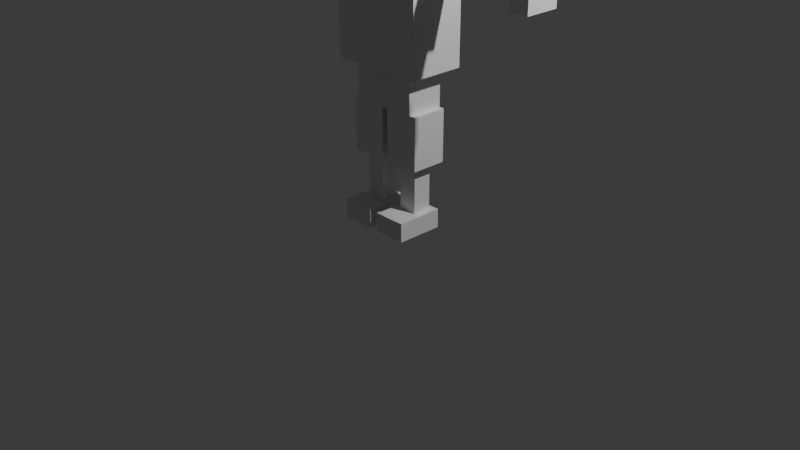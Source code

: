 # Source: player.blend  (saved by Blender 5.1.30; exported with 4.5.12 LTS)
import bpy
from mathutils import Matrix  # noqa: F401  (used for matrix-valued properties, if any)

bpy.ops.wm.read_factory_settings(use_empty=True)
scene = bpy.context.scene
scene.name = 'Scene'

# ---- collections
col_collection = bpy.data.collections.new('Collection'); scene.collection.children.link(col_collection)

# ---- materials (node trees are filled in below, after node groups)
mat_head = bpy.data.materials.new('Head')
mat_head.diffuse_color = (0.96, 0.79, 0.63, 1.0)
mat_torso = bpy.data.materials.new('Torso')
mat_torso.diffuse_color = (0.66, 0.85, 0.92, 1.0)
mat_hips = bpy.data.materials.new('Hips')
mat_hips.diffuse_color = (0.83, 0.91, 0.76, 1.0)
mat_upperleg_l = bpy.data.materials.new('UpperLeg_L')
mat_upperleg_l.diffuse_color = (0.83, 0.91, 0.76, 1.0)
mat_lowerleg_l = bpy.data.materials.new('LowerLeg_L')
mat_lowerleg_l.diffuse_color = (0.83, 0.91, 0.76, 1.0)
mat_foot_l = bpy.data.materials.new('Foot_L')
mat_foot_l.diffuse_color = (0.96, 0.64, 0.38, 1.0)
mat_upperleg_r = bpy.data.materials.new('UpperLeg_R')
mat_upperleg_r.diffuse_color = (0.83, 0.91, 0.76, 1.0)
mat_lowerleg_r = bpy.data.materials.new('LowerLeg_R')
mat_lowerleg_r.diffuse_color = (0.83, 0.91, 0.76, 1.0)
mat_foot_r = bpy.data.materials.new('Foot_R')
mat_foot_r.diffuse_color = (0.96, 0.64, 0.38, 1.0)
mat_upperarm_l = bpy.data.materials.new('UpperArm_L')
mat_upperarm_l.diffuse_color = (0.66, 0.85, 0.92, 1.0)
mat_lowerarm_l = bpy.data.materials.new('LowerArm_L')
mat_lowerarm_l.diffuse_color = (0.96, 0.79, 0.63, 1.0)
mat_hand_l = bpy.data.materials.new('Hand_L')
mat_hand_l.diffuse_color = (0.96, 0.79, 0.63, 1.0)
mat_upperarm_r = bpy.data.materials.new('UpperArm_R')
mat_upperarm_r.diffuse_color = (0.66, 0.85, 0.92, 1.0)
mat_lowerarm_r = bpy.data.materials.new('LowerArm_R')
mat_lowerarm_r.diffuse_color = (0.96, 0.79, 0.63, 1.0)
mat_hand_r = bpy.data.materials.new('Hand_R')
mat_hand_r.diffuse_color = (0.96, 0.79, 0.63, 1.0)

# ---- material node trees
mat_head.use_nodes = True; mat_head.node_tree.nodes.clear()
_N = mat_head.node_tree.nodes; _L = mat_head.node_tree.links
n0 = _N.new('ShaderNodeBsdfPrincipled'); n0.name = 'Principled BSDF'; n0.location = (-200, 100)
n1 = _N.new('ShaderNodeOutputMaterial'); n1.name = 'Material Output'; n1.location = (200, 100)
_L.new(n0.outputs[0], n1.inputs[0])
n1.is_active_output = True
mat_torso.use_nodes = True; mat_torso.node_tree.nodes.clear()
_N = mat_torso.node_tree.nodes; _L = mat_torso.node_tree.links
n0 = _N.new('ShaderNodeBsdfPrincipled'); n0.name = 'Principled BSDF'; n0.location = (-200, 100)
n1 = _N.new('ShaderNodeOutputMaterial'); n1.name = 'Material Output'; n1.location = (200, 100)
_L.new(n0.outputs[0], n1.inputs[0])
n1.is_active_output = True
mat_hips.use_nodes = True; mat_hips.node_tree.nodes.clear()
_N = mat_hips.node_tree.nodes; _L = mat_hips.node_tree.links
n0 = _N.new('ShaderNodeBsdfPrincipled'); n0.name = 'Principled BSDF'; n0.location = (-200, 100)
n1 = _N.new('ShaderNodeOutputMaterial'); n1.name = 'Material Output'; n1.location = (200, 100)
_L.new(n0.outputs[0], n1.inputs[0])
n1.is_active_output = True
mat_upperleg_l.use_nodes = True; mat_upperleg_l.node_tree.nodes.clear()
_N = mat_upperleg_l.node_tree.nodes; _L = mat_upperleg_l.node_tree.links
n0 = _N.new('ShaderNodeBsdfPrincipled'); n0.name = 'Principled BSDF'; n0.location = (-200, 100)
n1 = _N.new('ShaderNodeOutputMaterial'); n1.name = 'Material Output'; n1.location = (200, 100)
_L.new(n0.outputs[0], n1.inputs[0])
n1.is_active_output = True
mat_lowerleg_l.use_nodes = True; mat_lowerleg_l.node_tree.nodes.clear()
_N = mat_lowerleg_l.node_tree.nodes; _L = mat_lowerleg_l.node_tree.links
n0 = _N.new('ShaderNodeBsdfPrincipled'); n0.name = 'Principled BSDF'; n0.location = (-200, 100)
n1 = _N.new('ShaderNodeOutputMaterial'); n1.name = 'Material Output'; n1.location = (200, 100)
_L.new(n0.outputs[0], n1.inputs[0])
n1.is_active_output = True
mat_foot_l.use_nodes = True; mat_foot_l.node_tree.nodes.clear()
_N = mat_foot_l.node_tree.nodes; _L = mat_foot_l.node_tree.links
n0 = _N.new('ShaderNodeBsdfPrincipled'); n0.name = 'Principled BSDF'; n0.location = (-200, 100)
n1 = _N.new('ShaderNodeOutputMaterial'); n1.name = 'Material Output'; n1.location = (200, 100)
_L.new(n0.outputs[0], n1.inputs[0])
n1.is_active_output = True
mat_upperleg_r.use_nodes = True; mat_upperleg_r.node_tree.nodes.clear()
_N = mat_upperleg_r.node_tree.nodes; _L = mat_upperleg_r.node_tree.links
n0 = _N.new('ShaderNodeBsdfPrincipled'); n0.name = 'Principled BSDF'; n0.location = (-200, 100)
n1 = _N.new('ShaderNodeOutputMaterial'); n1.name = 'Material Output'; n1.location = (200, 100)
_L.new(n0.outputs[0], n1.inputs[0])
n1.is_active_output = True
mat_lowerleg_r.use_nodes = True; mat_lowerleg_r.node_tree.nodes.clear()
_N = mat_lowerleg_r.node_tree.nodes; _L = mat_lowerleg_r.node_tree.links
n0 = _N.new('ShaderNodeBsdfPrincipled'); n0.name = 'Principled BSDF'; n0.location = (-200, 100)
n1 = _N.new('ShaderNodeOutputMaterial'); n1.name = 'Material Output'; n1.location = (200, 100)
_L.new(n0.outputs[0], n1.inputs[0])
n1.is_active_output = True
mat_foot_r.use_nodes = True; mat_foot_r.node_tree.nodes.clear()
_N = mat_foot_r.node_tree.nodes; _L = mat_foot_r.node_tree.links
n0 = _N.new('ShaderNodeBsdfPrincipled'); n0.name = 'Principled BSDF'; n0.location = (-200, 100)
n1 = _N.new('ShaderNodeOutputMaterial'); n1.name = 'Material Output'; n1.location = (200, 100)
_L.new(n0.outputs[0], n1.inputs[0])
n1.is_active_output = True
mat_upperarm_l.use_nodes = True; mat_upperarm_l.node_tree.nodes.clear()
_N = mat_upperarm_l.node_tree.nodes; _L = mat_upperarm_l.node_tree.links
n0 = _N.new('ShaderNodeBsdfPrincipled'); n0.name = 'Principled BSDF'; n0.location = (-200, 100)
n1 = _N.new('ShaderNodeOutputMaterial'); n1.name = 'Material Output'; n1.location = (200, 100)
_L.new(n0.outputs[0], n1.inputs[0])
n1.is_active_output = True
mat_lowerarm_l.use_nodes = True; mat_lowerarm_l.node_tree.nodes.clear()
_N = mat_lowerarm_l.node_tree.nodes; _L = mat_lowerarm_l.node_tree.links
n0 = _N.new('ShaderNodeBsdfPrincipled'); n0.name = 'Principled BSDF'; n0.location = (-200, 100)
n1 = _N.new('ShaderNodeOutputMaterial'); n1.name = 'Material Output'; n1.location = (200, 100)
_L.new(n0.outputs[0], n1.inputs[0])
n1.is_active_output = True
mat_hand_l.use_nodes = True; mat_hand_l.node_tree.nodes.clear()
_N = mat_hand_l.node_tree.nodes; _L = mat_hand_l.node_tree.links
n0 = _N.new('ShaderNodeBsdfPrincipled'); n0.name = 'Principled BSDF'; n0.location = (-200, 100)
n1 = _N.new('ShaderNodeOutputMaterial'); n1.name = 'Material Output'; n1.location = (200, 100)
_L.new(n0.outputs[0], n1.inputs[0])
n1.is_active_output = True
mat_upperarm_r.use_nodes = True; mat_upperarm_r.node_tree.nodes.clear()
_N = mat_upperarm_r.node_tree.nodes; _L = mat_upperarm_r.node_tree.links
n0 = _N.new('ShaderNodeBsdfPrincipled'); n0.name = 'Principled BSDF'; n0.location = (-200, 100)
n1 = _N.new('ShaderNodeOutputMaterial'); n1.name = 'Material Output'; n1.location = (200, 100)
_L.new(n0.outputs[0], n1.inputs[0])
n1.is_active_output = True
mat_lowerarm_r.use_nodes = True; mat_lowerarm_r.node_tree.nodes.clear()
_N = mat_lowerarm_r.node_tree.nodes; _L = mat_lowerarm_r.node_tree.links
n0 = _N.new('ShaderNodeBsdfPrincipled'); n0.name = 'Principled BSDF'; n0.location = (-200, 100)
n1 = _N.new('ShaderNodeOutputMaterial'); n1.name = 'Material Output'; n1.location = (200, 100)
_L.new(n0.outputs[0], n1.inputs[0])
n1.is_active_output = True
mat_hand_r.use_nodes = True; mat_hand_r.node_tree.nodes.clear()
_N = mat_hand_r.node_tree.nodes; _L = mat_hand_r.node_tree.links
n0 = _N.new('ShaderNodeBsdfPrincipled'); n0.name = 'Principled BSDF'; n0.location = (-200, 100)
n1 = _N.new('ShaderNodeOutputMaterial'); n1.name = 'Material Output'; n1.location = (200, 100)
_L.new(n0.outputs[0], n1.inputs[0])
n1.is_active_output = True

# ---- world
world_world = bpy.data.worlds.new('World'); scene.world = world_world
world_world.use_nodes = True; world_world.node_tree.nodes.clear()
_N = world_world.node_tree.nodes; _L = world_world.node_tree.links
n0 = _N.new('ShaderNodeOutputWorld'); n0.name = 'World Output'; n0.location = (200, 100)
n1 = _N.new('ShaderNodeBackground'); n1.name = 'Background'; n1.location = (-200, 100)
n1.inputs[0].default_value = (0.05088, 0.05088, 0.05088, 1.0)
_L.new(n1.outputs[0], n0.inputs[0])
n0.is_active_output = True
world_world.color = (0.05088, 0.05088, 0.05088)
world_world.sun_shadow_jitter_overblur = 0.0

# ---- cameras
cam_camera = bpy.data.cameras.new('Camera')
cam_camera.clip_end = 100.0
cam_camera.ortho_scale = 7.314

# ---- lights
light_light = bpy.data.lights.new('Light', 'POINT')
light_light.energy = 1000.0
light_light.shadow_soft_size = 0.1

# ---- meshes
me_head = bpy.data.meshes.new('Head')
me_head.from_pydata([(-0.5, -0.5, 0.0), (0.5, -0.5, 0.0), (0.5, 0.5, 0.0), (-0.5, 0.5, 0.0), (-0.5, -0.5, 1.0), (0.5, -0.5, 1.0), (0.5, 0.5, 1.0), (-0.5, 0.5, 1.0)], [], [(0, 1, 2, 3), (7, 6, 5, 4), (4, 5, 1, 0), (6, 7, 3, 2), (5, 6, 2, 1), (7, 4, 0, 3)])
me_head.materials.append(mat_head)
me_head.update()
me_torso = bpy.data.meshes.new('Torso')
me_torso.from_pydata([(-0.5, -0.3, 0.0), (0.5, -0.3, 0.0), (0.5, 0.3, 0.0), (-0.5, 0.3, 0.0), (-0.5, -0.3, 1.1), (0.5, -0.3, 1.1), (0.5, 0.3, 1.1), (-0.5, 0.3, 1.1)], [], [(0, 1, 2, 3), (7, 6, 5, 4), (4, 5, 1, 0), (6, 7, 3, 2), (5, 6, 2, 1), (7, 4, 0, 3)])
me_torso.materials.append(mat_torso)
me_torso.update()
me_hips = bpy.data.meshes.new('Hips')
me_hips.from_pydata([(-0.35, -0.2, 0.0), (0.35, -0.2, 0.0), (0.35, 0.2, 0.0), (-0.35, 0.2, 0.0), (-0.35, -0.2, 0.4), (0.35, -0.2, 0.4), (0.35, 0.2, 0.4), (-0.35, 0.2, 0.4)], [], [(0, 1, 2, 3), (7, 6, 5, 4), (4, 5, 1, 0), (6, 7, 3, 2), (5, 6, 2, 1), (7, 4, 0, 3)])
me_hips.materials.append(mat_hips)
me_hips.update()
me_upperleg_l = bpy.data.meshes.new('UpperLeg_L')
me_upperleg_l.from_pydata([(-0.19, -0.19, -0.55), (0.19, -0.19, -0.55), (0.19, 0.19, -0.55), (-0.19, 0.19, -0.55), (-0.19, -0.19, 0.0), (0.19, -0.19, 0.0), (0.19, 0.19, 0.0), (-0.19, 0.19, 0.0)], [], [(0, 1, 2, 3), (7, 6, 5, 4), (4, 5, 1, 0), (6, 7, 3, 2), (5, 6, 2, 1), (7, 4, 0, 3)])
me_upperleg_l.materials.append(mat_upperleg_l)
me_upperleg_l.update()
me_lowerleg_l = bpy.data.meshes.new('LowerLeg_L')
me_lowerleg_l.from_pydata([(-0.1, -0.1, -0.5), (0.1, -0.1, -0.5), (0.1, 0.1, -0.5), (-0.1, 0.1, -0.5), (-0.1, -0.1, 0.0), (0.1, -0.1, 0.0), (0.1, 0.1, 0.0), (-0.1, 0.1, 0.0)], [], [(0, 1, 2, 3), (7, 6, 5, 4), (4, 5, 1, 0), (6, 7, 3, 2), (5, 6, 2, 1), (7, 4, 0, 3)])
me_lowerleg_l.materials.append(mat_lowerleg_l)
me_lowerleg_l.update()
me_foot_l = bpy.data.meshes.new('Foot_L')
me_foot_l.from_pydata([(-0.175, -0.35, -0.2), (0.175, -0.35, -0.2), (0.175, 0.15, -0.2), (-0.175, 0.15, -0.2), (-0.175, -0.35, 0.0), (0.175, -0.35, 0.0), (0.175, 0.15, 0.0), (-0.175, 0.15, 0.0)], [], [(0, 1, 2, 3), (7, 6, 5, 4), (4, 5, 1, 0), (6, 7, 3, 2), (5, 6, 2, 1), (7, 4, 0, 3)])
me_foot_l.materials.append(mat_foot_l)
me_foot_l.update()
me_upperleg_r = bpy.data.meshes.new('UpperLeg_R')
me_upperleg_r.from_pydata([(-0.19, -0.19, -0.55), (0.19, -0.19, -0.55), (0.19, 0.19, -0.55), (-0.19, 0.19, -0.55), (-0.19, -0.19, 0.0), (0.19, -0.19, 0.0), (0.19, 0.19, 0.0), (-0.19, 0.19, 0.0)], [], [(0, 1, 2, 3), (7, 6, 5, 4), (4, 5, 1, 0), (6, 7, 3, 2), (5, 6, 2, 1), (7, 4, 0, 3)])
me_upperleg_r.materials.append(mat_upperleg_r)
me_upperleg_r.update()
me_lowerleg_r = bpy.data.meshes.new('LowerLeg_R')
me_lowerleg_r.from_pydata([(-0.1, -0.1, -0.5), (0.1, -0.1, -0.5), (0.1, 0.1, -0.5), (-0.1, 0.1, -0.5), (-0.1, -0.1, 0.0), (0.1, -0.1, 0.0), (0.1, 0.1, 0.0), (-0.1, 0.1, 0.0)], [], [(0, 1, 2, 3), (7, 6, 5, 4), (4, 5, 1, 0), (6, 7, 3, 2), (5, 6, 2, 1), (7, 4, 0, 3)])
me_lowerleg_r.materials.append(mat_lowerleg_r)
me_lowerleg_r.update()
me_foot_r = bpy.data.meshes.new('Foot_R')
me_foot_r.from_pydata([(-0.175, -0.35, -0.2), (0.175, -0.35, -0.2), (0.175, 0.15, -0.2), (-0.175, 0.15, -0.2), (-0.175, -0.35, 0.0), (0.175, -0.35, 0.0), (0.175, 0.15, 0.0), (-0.175, 0.15, 0.0)], [], [(0, 1, 2, 3), (7, 6, 5, 4), (4, 5, 1, 0), (6, 7, 3, 2), (5, 6, 2, 1), (7, 4, 0, 3)])
me_foot_r.materials.append(mat_foot_r)
me_foot_r.update()
me_upperarm_l = bpy.data.meshes.new('UpperArm_L')
me_upperarm_l.from_pydata([(0.0, -0.125, -0.125), (0.55, -0.125, -0.125), (0.55, 0.125, -0.125), (0.0, 0.125, -0.125), (0.0, -0.125, 0.125), (0.55, -0.125, 0.125), (0.55, 0.125, 0.125), (0.0, 0.125, 0.125)], [], [(0, 1, 2, 3), (7, 6, 5, 4), (4, 5, 1, 0), (6, 7, 3, 2), (5, 6, 2, 1), (7, 4, 0, 3)])
me_upperarm_l.materials.append(mat_upperarm_l)
me_upperarm_l.update()
me_lowerarm_l = bpy.data.meshes.new('LowerArm_L')
me_lowerarm_l.from_pydata([(0.0, -0.07, -0.07), (0.45, -0.07, -0.07), (0.45, 0.07, -0.07), (0.0, 0.07, -0.07), (0.0, -0.07, 0.07), (0.45, -0.07, 0.07), (0.45, 0.07, 0.07), (0.0, 0.07, 0.07)], [], [(0, 1, 2, 3), (7, 6, 5, 4), (4, 5, 1, 0), (6, 7, 3, 2), (5, 6, 2, 1), (7, 4, 0, 3)])
me_lowerarm_l.materials.append(mat_lowerarm_l)
me_lowerarm_l.update()
me_hand_l = bpy.data.meshes.new('Hand_L')
me_hand_l.from_pydata([(0.0, -0.18, -0.15), (0.2, -0.18, -0.15), (0.2, 0.18, -0.15), (0.0, 0.18, -0.15), (0.0, -0.18, 0.15), (0.2, -0.18, 0.15), (0.2, 0.18, 0.15), (0.0, 0.18, 0.15)], [], [(0, 1, 2, 3), (7, 6, 5, 4), (4, 5, 1, 0), (6, 7, 3, 2), (5, 6, 2, 1), (7, 4, 0, 3)])
me_hand_l.materials.append(mat_hand_l)
me_hand_l.update()
me_upperarm_r = bpy.data.meshes.new('UpperArm_R')
me_upperarm_r.from_pydata([(-0.55, -0.125, -0.125), (0.0, -0.125, -0.125), (0.0, 0.125, -0.125), (-0.55, 0.125, -0.125), (-0.55, -0.125, 0.125), (0.0, -0.125, 0.125), (0.0, 0.125, 0.125), (-0.55, 0.125, 0.125)], [], [(0, 1, 2, 3), (7, 6, 5, 4), (4, 5, 1, 0), (6, 7, 3, 2), (5, 6, 2, 1), (7, 4, 0, 3)])
me_upperarm_r.materials.append(mat_upperarm_r)
me_upperarm_r.update()
me_lowerarm_r = bpy.data.meshes.new('LowerArm_R')
me_lowerarm_r.from_pydata([(-0.45, -0.07, -0.07), (0.0, -0.07, -0.07), (0.0, 0.07, -0.07), (-0.45, 0.07, -0.07), (-0.45, -0.07, 0.07), (0.0, -0.07, 0.07), (0.0, 0.07, 0.07), (-0.45, 0.07, 0.07)], [], [(0, 1, 2, 3), (7, 6, 5, 4), (4, 5, 1, 0), (6, 7, 3, 2), (5, 6, 2, 1), (7, 4, 0, 3)])
me_lowerarm_r.materials.append(mat_lowerarm_r)
me_lowerarm_r.update()
me_hand_r = bpy.data.meshes.new('Hand_R')
me_hand_r.from_pydata([(-0.2, -0.18, -0.15), (0.0, -0.18, -0.15), (0.0, 0.18, -0.15), (-0.2, 0.18, -0.15), (-0.2, -0.18, 0.15), (0.0, -0.18, 0.15), (0.0, 0.18, 0.15), (-0.2, 0.18, 0.15)], [], [(0, 1, 2, 3), (7, 6, 5, 4), (4, 5, 1, 0), (6, 7, 3, 2), (5, 6, 2, 1), (7, 4, 0, 3)])
me_hand_r.materials.append(mat_hand_r)
me_hand_r.update()
me_neck = bpy.data.meshes.new('Neck')
me_neck.from_pydata([], [], [])
me_neck.update()
arm_armature = bpy.data.armatures.new('Armature')  # bones are not reproduced

# ---- objects
ob_head = bpy.data.objects.new('Head', me_head)
ob_torso = bpy.data.objects.new('Torso', me_torso)
ob_hips = bpy.data.objects.new('Hips', me_hips)
ob_upperleg_l = bpy.data.objects.new('UpperLeg_L', me_upperleg_l)
ob_lowerleg_l = bpy.data.objects.new('LowerLeg_L', me_lowerleg_l)
ob_foot_l = bpy.data.objects.new('Foot_L', me_foot_l)
ob_upperleg_r = bpy.data.objects.new('UpperLeg_R', me_upperleg_r)
ob_lowerleg_r = bpy.data.objects.new('LowerLeg_R', me_lowerleg_r)
ob_foot_r = bpy.data.objects.new('Foot_R', me_foot_r)
ob_upperarm_l = bpy.data.objects.new('UpperArm_L', me_upperarm_l)
ob_lowerarm_l = bpy.data.objects.new('LowerArm_L', me_lowerarm_l)
ob_hand_l = bpy.data.objects.new('Hand_L', me_hand_l)
ob_upperarm_r = bpy.data.objects.new('UpperArm_R', me_upperarm_r)
ob_lowerarm_r = bpy.data.objects.new('LowerArm_R', me_lowerarm_r)
ob_hand_r = bpy.data.objects.new('Hand_R', me_hand_r)
ob_armature = bpy.data.objects.new('Armature', arm_armature)
ob_light = bpy.data.objects.new('Light', light_light)
ob_camera = bpy.data.objects.new('Camera', cam_camera)
ob_neck = bpy.data.objects.new('Neck', me_neck)

# ---- transforms, parenting, visibility, modifiers, constraints
ob_head.parent = ob_armature
ob_head.location = (0.0, 0.0, 2.85)
_vg = ob_head.vertex_groups.new(name='Head')
_vg.add([0, 1, 2, 3, 4, 5, 6, 7], 1.0, 'REPLACE')
_m = ob_head.modifiers.new('Armature', 'ARMATURE')
_m.object = ob_armature
ob_torso.parent = ob_armature
ob_torso.location = (0.0, 0.0, 1.65)
_vg = ob_torso.vertex_groups.new(name='Chest')
_vg.add([0, 1, 2, 3, 4, 5, 6, 7], 1.0, 'REPLACE')
_m = ob_torso.modifiers.new('Armature', 'ARMATURE')
_m.object = ob_armature
ob_hips.parent = ob_armature
ob_hips.location = (0.0, 0.0, 1.25)
_vg = ob_hips.vertex_groups.new(name='Hips')
_vg.add([0, 1, 2, 3, 4, 5, 6, 7], 1.0, 'REPLACE')
_m = ob_hips.modifiers.new('Armature', 'ARMATURE')
_m.object = ob_armature
ob_upperleg_l.parent = ob_armature
ob_upperleg_l.location = (0.225, 0.0, 1.25)
_vg = ob_upperleg_l.vertex_groups.new(name='UpperLeg_L')
_vg.add([0, 1, 2, 3, 4, 5, 6, 7], 1.0, 'REPLACE')
_m = ob_upperleg_l.modifiers.new('Armature', 'ARMATURE')
_m.object = ob_armature
ob_lowerleg_l.parent = ob_armature
ob_lowerleg_l.location = (0.225, 0.0, 0.7)
_vg = ob_lowerleg_l.vertex_groups.new(name='LowerLeg_L')
_vg.add([0, 1, 2, 3, 4, 5, 6, 7], 1.0, 'REPLACE')
_m = ob_lowerleg_l.modifiers.new('Armature', 'ARMATURE')
_m.object = ob_armature
ob_foot_l.parent = ob_armature
ob_foot_l.location = (0.225, 0.0, 0.2)
_vg = ob_foot_l.vertex_groups.new(name='Foot_L')
_vg.add([0, 1, 2, 3, 4, 5, 6, 7], 1.0, 'REPLACE')
_m = ob_foot_l.modifiers.new('Armature', 'ARMATURE')
_m.object = ob_armature
ob_upperleg_r.parent = ob_armature
ob_upperleg_r.location = (-0.225, 0.0, 1.25)
_vg = ob_upperleg_r.vertex_groups.new(name='UpperLeg_R')
_vg.add([0, 1, 2, 3, 4, 5, 6, 7], 1.0, 'REPLACE')
_m = ob_upperleg_r.modifiers.new('Armature', 'ARMATURE')
_m.object = ob_armature
ob_lowerleg_r.parent = ob_armature
ob_lowerleg_r.location = (-0.225, 0.0, 0.7)
_vg = ob_lowerleg_r.vertex_groups.new(name='LowerLeg_R')
_vg.add([0, 1, 2, 3, 4, 5, 6, 7], 1.0, 'REPLACE')
_m = ob_lowerleg_r.modifiers.new('Armature', 'ARMATURE')
_m.object = ob_armature
ob_foot_r.parent = ob_armature
ob_foot_r.location = (-0.225, 0.0, 0.2)
_vg = ob_foot_r.vertex_groups.new(name='Foot_R')
_vg.add([0, 1, 2, 3, 4, 5, 6, 7], 1.0, 'REPLACE')
_m = ob_foot_r.modifiers.new('Armature', 'ARMATURE')
_m.object = ob_armature
ob_upperarm_l.parent = ob_armature
ob_upperarm_l.location = (0.5, 0.0, 2.625)
_vg = ob_upperarm_l.vertex_groups.new(name='UpperArm_L')
_vg.add([0, 1, 2, 3, 4, 5, 6, 7], 1.0, 'REPLACE')
_m = ob_upperarm_l.modifiers.new('Armature', 'ARMATURE')
_m.object = ob_armature
ob_lowerarm_l.parent = ob_armature
ob_lowerarm_l.location = (1.05, 0.0, 2.625)
_vg = ob_lowerarm_l.vertex_groups.new(name='LowerArm_L')
_vg.add([0, 1, 2, 3, 4, 5, 6, 7], 1.0, 'REPLACE')
_m = ob_lowerarm_l.modifiers.new('Armature', 'ARMATURE')
_m.object = ob_armature
ob_hand_l.parent = ob_armature
ob_hand_l.location = (1.5, 0.0, 2.625)
_vg = ob_hand_l.vertex_groups.new(name='Hand_L')
_vg.add([0, 1, 2, 3, 4, 5, 6, 7], 1.0, 'REPLACE')
_m = ob_hand_l.modifiers.new('Armature', 'ARMATURE')
_m.object = ob_armature
ob_upperarm_r.parent = ob_armature
ob_upperarm_r.location = (-0.5, 0.0, 2.625)
_vg = ob_upperarm_r.vertex_groups.new(name='UpperArm_R')
_vg.add([0, 1, 2, 3, 4, 5, 6, 7], 1.0, 'REPLACE')
_m = ob_upperarm_r.modifiers.new('Armature', 'ARMATURE')
_m.object = ob_armature
ob_lowerarm_r.parent = ob_armature
ob_lowerarm_r.location = (-1.05, 0.0, 2.625)
_vg = ob_lowerarm_r.vertex_groups.new(name='LowerArm_R')
_vg.add([0, 1, 2, 3, 4, 5, 6, 7], 1.0, 'REPLACE')
_m = ob_lowerarm_r.modifiers.new('Armature', 'ARMATURE')
_m.object = ob_armature
ob_hand_r.parent = ob_armature
ob_hand_r.location = (-1.5, 0.0, 2.625)
_vg = ob_hand_r.vertex_groups.new(name='Hand_R')
_vg.add([0, 1, 2, 3, 4, 5, 6, 7], 1.0, 'REPLACE')
_m = ob_hand_r.modifiers.new('Armature', 'ARMATURE')
_m.object = ob_armature
ob_armature.location = (0.0, 0.0, 0.0)
ob_armature.show_in_front = True
ob_light.location = (4.076, 1.005, 5.904)
ob_light.rotation_euler = (0.6503, 0.05522, 1.866)
ob_light.lock_rotations_4d = False
ob_light.empty_display_type = 'ARROWS'
ob_light.color = (0.0, 0.0, 0.0, 0.0)
ob_light.lineart.crease_threshold = 0.0
ob_camera.location = (7.359, -6.926, 4.958)
ob_camera.rotation_euler = (1.109, 0.0, 0.8149)
ob_camera.lock_rotations_4d = False
ob_camera.empty_display_type = 'ARROWS'
ob_camera.color = (0.0, 0.0, 0.0, 0.0)
ob_camera.display_type = 'WIRE'
ob_camera.lineart.crease_threshold = 0.0
ob_neck.location = (0.0, 0.0, 0.0)

# ---- collection membership
scene.collection.objects.link(ob_head)
scene.collection.objects.link(ob_torso)
scene.collection.objects.link(ob_hips)
scene.collection.objects.link(ob_upperleg_l)
scene.collection.objects.link(ob_lowerleg_l)
scene.collection.objects.link(ob_foot_l)
scene.collection.objects.link(ob_upperleg_r)
scene.collection.objects.link(ob_lowerleg_r)
scene.collection.objects.link(ob_foot_r)
scene.collection.objects.link(ob_upperarm_l)
scene.collection.objects.link(ob_lowerarm_l)
scene.collection.objects.link(ob_hand_l)
scene.collection.objects.link(ob_upperarm_r)
scene.collection.objects.link(ob_lowerarm_r)
scene.collection.objects.link(ob_hand_r)
scene.collection.objects.link(ob_armature)
col_collection.objects.link(ob_light)
col_collection.objects.link(ob_camera)
col_collection.objects.link(ob_neck)

# ---- scene / render settings (as saved in the file)
scene.camera = ob_camera
scene.frame_start = 1; scene.frame_end = 250; scene.frame_set(17)
scene.render.engine = 'BLENDER_EEVEE_NEXT'
scene.render.fps = 30
scene.render.bake_bias = 0.0
scene.render.bake_samples = 0
scene.cycles.sampling_pattern = 'TABULATED_SOBOL'
scene.eevee.use_volume_custom_range = False
bpy.context.view_layer.update()
